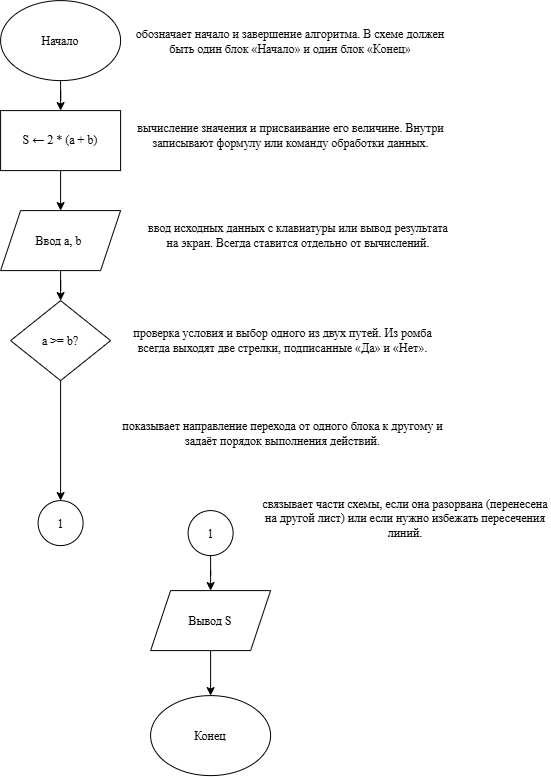

The diagram above was exported from draw.io. Its source (the exported page's mxGraphModel, read from the mxfile embedded in the PNG):
<mxGraphModel dx="1409" dy="779" grid="1" gridSize="10" guides="1" tooltips="1" connect="1" arrows="1" fold="1" page="1" pageScale="1" pageWidth="827" pageHeight="1169" math="0" shadow="0">
  <root>
    <mxCell id="0" />
    <mxCell id="1" parent="0" />
    <mxCell id="j-WDkYWUucY9k8TEEnuN-1" edge="1" parent="1" source="8a6VJJw05QmYUc3K2_r7-2" style="edgeStyle=orthogonalEdgeStyle;rounded=0;orthogonalLoop=1;jettySize=auto;html=1;align=center;fontSize=12;fontFamily=Times New Roman;" target="8a6VJJw05QmYUc3K2_r7-3">
      <mxGeometry relative="1" as="geometry" />
    </mxCell>
    <mxCell id="8a6VJJw05QmYUc3K2_r7-2" parent="1" style="ellipse;whiteSpace=wrap;html=1;shapeInside=1;fontFamily=Times New Roman;fontSize=12;align=center;fontStyle=0" value="&lt;span style=&quot;line-height: 107%;&quot;&gt;Начало&lt;/span&gt;" vertex="1">
      <mxGeometry height="80" width="120" x="360" y="10" as="geometry" />
    </mxCell>
    <mxCell id="j-WDkYWUucY9k8TEEnuN-2" edge="1" parent="1" source="8a6VJJw05QmYUc3K2_r7-3" style="edgeStyle=orthogonalEdgeStyle;rounded=0;orthogonalLoop=1;jettySize=auto;html=1;align=center;fontSize=12;fontFamily=Times New Roman;" target="8a6VJJw05QmYUc3K2_r7-4">
      <mxGeometry relative="1" as="geometry" />
    </mxCell>
    <mxCell id="8a6VJJw05QmYUc3K2_r7-3" parent="1" style="rounded=0;whiteSpace=wrap;html=1;align=center;fontFamily=Times New Roman;fontStyle=0;fontSize=12;" value="&lt;span style=&quot;line-height: 107%;&quot;&gt;S ← 2 * (a + b)&lt;/span&gt;" vertex="1">
      <mxGeometry height="60" width="120" x="360" y="120" as="geometry" />
    </mxCell>
    <mxCell id="j-WDkYWUucY9k8TEEnuN-3" edge="1" parent="1" source="8a6VJJw05QmYUc3K2_r7-4" style="edgeStyle=orthogonalEdgeStyle;rounded=0;orthogonalLoop=1;jettySize=auto;html=1;align=center;fontSize=12;fontFamily=Times New Roman;" target="8a6VJJw05QmYUc3K2_r7-5">
      <mxGeometry relative="1" as="geometry" />
    </mxCell>
    <mxCell id="8a6VJJw05QmYUc3K2_r7-4" parent="1" style="shape=parallelogram;perimeter=parallelogramPerimeter;whiteSpace=wrap;html=1;shapeInside=1;fixedSize=1;align=center;fontFamily=Times New Roman;fontStyle=0;fontSize=12;" value="&lt;span&gt;&lt;span style=&quot;line-height: 107%;&quot;&gt;Ввод a, b&amp;nbsp;&lt;/span&gt;&lt;/span&gt;" vertex="1">
      <mxGeometry height="60" width="120" x="360" y="220" as="geometry" />
    </mxCell>
    <mxCell id="j-WDkYWUucY9k8TEEnuN-12" edge="1" parent="1" source="8a6VJJw05QmYUc3K2_r7-5" style="edgeStyle=orthogonalEdgeStyle;rounded=0;orthogonalLoop=1;jettySize=auto;html=1;entryX=0.5;entryY=0;entryDx=0;entryDy=0;align=center;fontSize=12;fontFamily=Times New Roman;">
      <mxGeometry relative="1" as="geometry">
        <mxPoint x="420" y="510" as="targetPoint" />
      </mxGeometry>
    </mxCell>
    <mxCell id="8a6VJJw05QmYUc3K2_r7-5" parent="1" style="rhombus;whiteSpace=wrap;html=1;shapeInside=1;align=center;fontFamily=Times New Roman;fontStyle=0;fontSize=12;" value="&lt;span style=&quot;line-height: 107%;&quot;&gt;a &amp;gt;= b?&lt;/span&gt;" vertex="1">
      <mxGeometry height="80" width="100" x="370" y="310" as="geometry" />
    </mxCell>
    <mxCell id="8a6VJJw05QmYUc3K2_r7-8" parent="1" style="text;html=1;whiteSpace=wrap;strokeColor=none;fillColor=none;align=center;verticalAlign=middle;rounded=0;fontFamily=Times New Roman;fontStyle=0;fontSize=12;" value="&lt;span style=&quot;color: rgb(6, 7, 8); white-space: pre-wrap; background-color: rgb(255, 255, 255);&quot;&gt;обозначает начало и завершение алгоритма. В схеме должен быть один блок «Начало» и один блок «Конец»&lt;/span&gt;" vertex="1">
      <mxGeometry width="320" x="490" y="50" as="geometry" />
    </mxCell>
    <mxCell id="8a6VJJw05QmYUc3K2_r7-9" parent="1" style="text;html=1;whiteSpace=wrap;strokeColor=none;fillColor=none;align=center;verticalAlign=middle;rounded=0;fontFamily=Times New Roman;fontStyle=0;fontSize=12;" value="Text" vertex="1">
      <mxGeometry height="30" width="60" x="555" y="630" as="geometry" />
    </mxCell>
    <mxCell id="8a6VJJw05QmYUc3K2_r7-10" parent="1" style="text;html=1;whiteSpace=wrap;strokeColor=none;fillColor=none;align=center;verticalAlign=middle;rounded=0;fontFamily=Times New Roman;fontStyle=0;fontSize=12;fontColor=light-dark(#000000,#FFFFFF);" value="&lt;span style=&quot;&quot;&gt;показывает направление перехода от одного блока к другому и задаёт порядок выполнения действий.&lt;/span&gt;" vertex="1">
      <mxGeometry height="45" width="325" x="480" y="420" as="geometry" />
    </mxCell>
    <mxCell id="8a6VJJw05QmYUc3K2_r7-11" parent="1" style="text;html=1;whiteSpace=wrap;strokeColor=none;fillColor=none;align=center;verticalAlign=middle;rounded=0;fontFamily=Times New Roman;fontStyle=0;fontSize=12;" value="&lt;span style=&quot;color: rgb(6, 7, 8); white-space: pre-wrap; background-color: rgb(255, 255, 255);&quot;&gt;проверка условия и выбор одного из двух путей. Из ромба всегда выходят две стрелки, подписанные «Да» и «Нет».&lt;/span&gt;" vertex="1">
      <mxGeometry height="30" width="325" x="480" y="335" as="geometry" />
    </mxCell>
    <mxCell id="8a6VJJw05QmYUc3K2_r7-12" parent="1" style="text;html=1;whiteSpace=wrap;strokeColor=none;fillColor=none;align=center;verticalAlign=middle;rounded=0;fontFamily=Times New Roman;fontStyle=0;fontSize=12;" value="&lt;span style=&quot;color: rgb(6, 7, 8); white-space: pre-wrap; background-color: rgb(255, 255, 255);&quot;&gt;ввод исходных данных с клавиатуры или вывод результата на экран. Всегда ставится отдельно от вычислений.&lt;/span&gt;" vertex="1">
      <mxGeometry height="30" width="310" x="502.5" y="230" as="geometry" />
    </mxCell>
    <mxCell id="8a6VJJw05QmYUc3K2_r7-13" parent="1" style="text;html=1;whiteSpace=wrap;strokeColor=none;fillColor=none;align=center;verticalAlign=middle;rounded=0;fontFamily=Times New Roman;fontStyle=0;fontSize=12;" value="&lt;span style=&quot;color: rgb(6, 7, 8); white-space: pre-wrap; background-color: rgb(255, 255, 255);&quot;&gt;вычисление значения и присваивание его величине. Внутри записывают формулу или команду обработки данных.&lt;/span&gt;" vertex="1">
      <mxGeometry height="30" width="325" x="487.5" y="130" as="geometry" />
    </mxCell>
    <mxCell id="j-WDkYWUucY9k8TEEnuN-13" parent="1" style="ellipse;whiteSpace=wrap;html=1;shapeInside=1;aspect=fixed;align=center;fontSize=12;fontFamily=Times New Roman;" value="1" vertex="1">
      <mxGeometry height="45" width="45" x="397.5" y="510" as="geometry" />
    </mxCell>
    <mxCell id="j-WDkYWUucY9k8TEEnuN-19" edge="1" parent="1" source="j-WDkYWUucY9k8TEEnuN-14" style="edgeStyle=orthogonalEdgeStyle;rounded=0;orthogonalLoop=1;jettySize=auto;html=1;align=center;fontSize=12;fontFamily=Times New Roman;" target="j-WDkYWUucY9k8TEEnuN-17">
      <mxGeometry relative="1" as="geometry" />
    </mxCell>
    <mxCell id="j-WDkYWUucY9k8TEEnuN-14" parent="1" style="ellipse;whiteSpace=wrap;html=1;shapeInside=1;aspect=fixed;align=center;fontSize=12;fontFamily=Times New Roman;" value="1" vertex="1">
      <mxGeometry height="45" width="45" x="547.5" y="520" as="geometry" />
    </mxCell>
    <mxCell id="j-WDkYWUucY9k8TEEnuN-15" parent="1" style="ellipse;whiteSpace=wrap;html=1;shapeInside=1;fontFamily=Times New Roman;fontSize=12;align=center;fontStyle=0" value="Конец" vertex="1">
      <mxGeometry height="80" width="120" x="510" y="705" as="geometry" />
    </mxCell>
    <mxCell id="j-WDkYWUucY9k8TEEnuN-16" edge="1" parent="1" source="j-WDkYWUucY9k8TEEnuN-17" style="edgeStyle=orthogonalEdgeStyle;rounded=0;orthogonalLoop=1;jettySize=auto;html=1;align=center;fontSize=12;fontFamily=Times New Roman;" target="j-WDkYWUucY9k8TEEnuN-15">
      <mxGeometry relative="1" as="geometry" />
    </mxCell>
    <mxCell id="j-WDkYWUucY9k8TEEnuN-17" parent="1" style="shape=parallelogram;perimeter=parallelogramPerimeter;whiteSpace=wrap;html=1;shapeInside=1;fixedSize=1;align=center;fontFamily=Times New Roman;fontStyle=0;fontSize=12;" value="Вывод S" vertex="1">
      <mxGeometry height="60" width="120" x="510" y="600" as="geometry" />
    </mxCell>
    <mxCell id="j-WDkYWUucY9k8TEEnuN-20" parent="1" style="text;whiteSpace=wrap;html=1;fontColor=default;labelBackgroundColor=none;align=center;fontSize=12;fontFamily=Times New Roman;" value="&lt;span style=&quot;font-style: normal; font-variant-ligatures: normal; font-variant-caps: normal; font-weight: 400; letter-spacing: normal; orphans: 2; text-indent: 0px; text-transform: none; widows: 2; word-spacing: 0px; -webkit-text-stroke-width: 0px; white-space: normal; text-decoration-thickness: initial; text-decoration-style: initial; text-decoration-color: initial; float: none; display: inline !important;&quot;&gt;связывает части схемы, если она разорвана (перенесена на другой лист) или если нужно избежать пересечения линий.&lt;/span&gt;" vertex="1">
      <mxGeometry height="45" width="290" x="620" y="500" as="geometry" />
    </mxCell>
  </root>
</mxGraphModel>